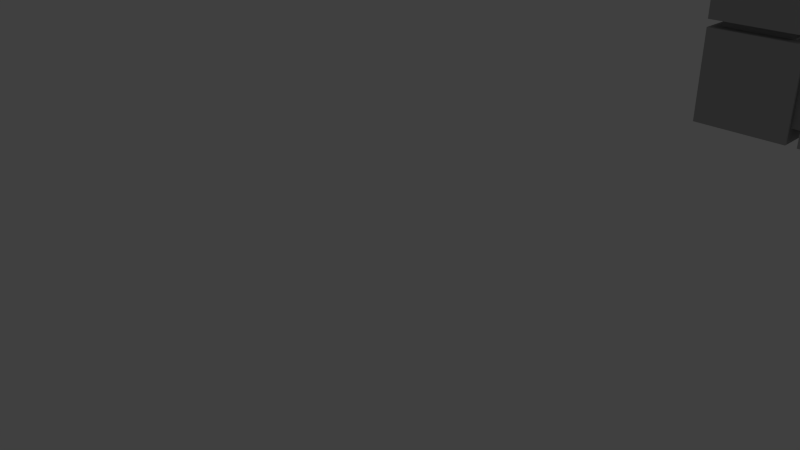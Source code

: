 # Source: 13.blend  (saved by Blender 2.74.0; exported with 4.5.12 LTS)
import bpy
from mathutils import Matrix  # noqa: F401  (used for matrix-valued properties, if any)

bpy.ops.wm.read_factory_settings(use_empty=True)
scene = bpy.context.scene
scene.name = 'Scene'

# ---- collections
col_collection_1 = bpy.data.collections.new('Collection 1'); scene.collection.children.link(col_collection_1)

# ---- materials (node trees are filled in below, after node groups)
mat_25_001 = bpy.data.materials.new('25.001')
mat_25_001.alpha_threshold = 0.0
mat_25_001.use_transparent_shadow = False
mat_25_001.diffuse_color = (0.4385, 0.4385, 0.4385, 1.0)
mat_25_001.roughness = 0.5
mat_25_001.line_color = (0.0, 0.0, 0.0, 1.0)
mat_25 = bpy.data.materials.new('25')
mat_25.alpha_threshold = 0.0
mat_25.use_transparent_shadow = False
mat_25.diffuse_color = (0.4109, 0.4109, 0.4109, 1.0)
mat_25.roughness = 0.5
mat_25.line_color = (0.0, 0.0, 0.0, 1.0)
mat_25_002 = bpy.data.materials.new('25.002')
mat_25_002.alpha_threshold = 0.0
mat_25_002.use_transparent_shadow = False
mat_25_002.diffuse_color = (0.4385, 0.4385, 0.4385, 1.0)
mat_25_002.roughness = 0.5
mat_25_002.line_color = (0.0, 0.0, 0.0, 1.0)

# ---- material node trees

# ---- world
world_world = bpy.data.worlds.new('World'); scene.world = world_world
world_world.color = (0.05088, 0.05088, 0.05088)
world_world.use_sun_shadow = False
world_world.sun_shadow_jitter_overblur = 0.0
world_world.cycles.sampling_method = 'MANUAL'
world_world.cycles.sample_map_resolution = 256

# ---- cameras
cam_camera = bpy.data.cameras.new('Camera')
cam_camera.clip_end = 100.0
cam_camera.lens = 35.0
cam_camera.sensor_width = 32.0
cam_camera.sensor_height = 18.0
cam_camera.ortho_scale = 7.314
cam_camera.dof.focus_distance = 0.0
cam_camera.dof.aperture_fstop = 128.0

# ---- lights
light_lamp = bpy.data.lights.new('Lamp', 'POINT')
light_lamp.transmission_factor = 0.0
light_lamp.cutoff_distance = 30.0
light_lamp.energy = 100.0
light_lamp.shadow_buffer_clip_start = 1.001
light_lamp.shadow_soft_size = 0.1
light_lamp.shadow_maximum_resolution = 0.006
light_lamp.use_absolute_resolution = True
light_lamp.cycles.use_multiple_importance_sampling = False

# ---- meshes
me_cube_041 = bpy.data.meshes.new('Cube.041')
me_cube_041.from_pydata([(-2.329, 7.616, 2.29), (-2.329, 5.616, 2.29), (-4.329, 5.616, 2.29), (-4.329, 7.616, 2.29), (-2.329, 7.616, 4.29), (-2.329, 5.616, 4.29), (-4.329, 5.616, 4.29), (-4.329, 7.616, 4.29), (-2.571, 4.004, 2.545), (-2.571, 2.479, 2.545), (-4.097, 2.479, 2.545), (-4.097, 4.004, 2.545), (-2.571, 4.004, 4.071), (-2.571, 2.479, 4.071), (-4.097, 2.479, 4.071), (-4.097, 4.004, 4.071), (-2.329, 5.449, 2.29), (-2.329, 3.449, 2.29), (-4.329, 3.449, 2.29), (-4.329, 5.449, 2.29), (-2.329, 5.449, 4.29), (-2.329, 3.449, 4.29), (-4.329, 3.449, 4.29), (-4.329, 5.449, 4.29), (-2.596, 1.993, 2.545), (-2.596, 0.4674, 2.545), (-4.121, 0.4674, 2.545), (-4.121, 1.993, 2.545), (-2.596, 1.993, 4.071), (-2.596, 0.4674, 4.071), (-4.121, 0.4674, 4.071), (-4.121, 1.993, 4.071), (-2.329, 3.275, 2.29), (-2.329, 1.275, 2.29), (-4.329, 1.275, 2.29), (-4.329, 3.275, 2.29), (-2.329, 3.275, 4.29), (-2.329, 1.275, 4.29), (-4.329, 1.275, 4.29), (-4.329, 3.275, 4.29), (-2.329, 1.047, 2.29), (-2.329, -0.9528, 2.29), (-4.329, -0.9528, 2.29), (-4.329, 1.047, 2.29), (-2.329, 1.047, 4.29), (-2.329, -0.9528, 4.29), (-4.329, -0.9528, 4.29), (-4.329, 1.047, 4.29), (-2.601, 0.8196, 1.242), (-2.601, -0.7059, 1.242), (-4.127, -0.7059, 1.242), (-4.127, 0.8196, 1.242), (-2.601, 0.8196, 2.768), (-2.601, -0.7059, 2.768), (-4.127, -0.7059, 2.768), (-4.127, 0.8196, 2.768), (-2.329, 1.047, 0.1038), (-2.329, -0.9528, 0.1038), (-4.329, -0.9528, 0.1038), (-4.329, 1.047, 0.1038), (-2.329, 1.047, 2.104), (-2.329, -0.9528, 2.104), (-4.329, -0.9528, 2.104), (-4.329, 1.047, 2.104), (-2.601, 0.8196, -0.8771), (-2.601, -0.7059, -0.8771), (-4.127, -0.7059, -0.8771), (-4.127, 0.8196, -0.8771), (-2.601, 0.8196, 0.6484), (-2.601, -0.7059, 0.6484), (-4.127, -0.7059, 0.6484), (-4.127, 0.8196, 0.6484), (-2.329, 1.047, -2.035), (-2.329, -0.9528, -2.035), (-4.329, -0.9528, -2.035), (-4.329, 1.047, -2.035), (-2.329, 1.047, -0.0355), (-2.329, -0.9528, -0.0355), (-4.329, -0.9528, -0.0355), (-4.329, 1.047, -0.0355), (-2.431, 6.21, 2.545), (-2.431, 4.685, 2.545), (-3.956, 4.685, 2.545), (-3.956, 6.21, 2.545), (-2.431, 6.21, 4.071), (-2.431, 4.685, 4.071), (-3.956, 4.685, 4.071), (-3.956, 6.21, 4.071), (-2.329, 1.047, -4.201), (-2.329, -0.9528, -4.201), (-4.329, -0.9528, -4.201), (-4.329, 1.047, -4.201), (-2.329, 1.047, -2.201), (-2.329, -0.9528, -2.201), (-4.329, -0.9528, -2.201), (-4.329, 1.047, -2.201), (-1.164, 0.7126, -3.883), (-1.164, -0.8129, -3.883), (-2.69, -0.8129, -3.883), (-2.69, 0.7126, -3.883), (-1.164, 0.7126, -2.358), (-1.164, -0.8129, -2.358), (-2.69, -0.8129, -2.358), (-2.69, 0.7126, -2.358), (-0.09746, 1.047, -4.201), (-0.09746, -0.9528, -4.201), (-2.097, -0.9528, -4.201), (-2.097, 1.047, -4.201), (-0.09746, 1.047, -2.201), (-0.09746, -0.9528, -2.201), (-2.097, -0.9528, -2.201), (-2.097, 1.047, -2.201), (2.123, 1.047, -4.201), (2.123, -0.9528, -4.201), (0.1229, -0.9528, -4.201), (0.1229, 1.047, -4.201), (2.123, 1.047, -2.201), (2.123, -0.9528, -2.201), (0.1229, -0.9528, -2.201), (0.1229, 1.047, -2.201), (0.7689, 0.7126, -3.883), (0.7689, -0.8129, -3.883), (-0.7567, -0.8129, -3.883), (-0.7567, 0.7126, -3.883), (0.7689, 0.7126, -2.358), (0.7689, -0.8129, -2.358), (-0.7567, -0.8129, -2.358), (-0.7567, 0.7126, -2.358), (2.974, 0.6838, -3.883), (2.974, -0.8417, -3.883), (1.448, -0.8417, -3.883), (1.448, 0.6838, -3.883), (2.974, 0.6838, -2.358), (2.974, -0.8417, -2.358), (1.448, -0.8417, -2.358), (1.448, 0.6838, -2.358), (4.22, -4.745, -3.965), (4.22, -6.271, -3.965), (2.694, -6.271, -3.965), (2.694, -4.745, -3.965), (4.22, -4.745, -2.44), (4.22, -6.271, -2.44), (2.694, -6.271, -2.44), (2.694, -4.745, -2.44), (4.392, -5.563, -4.201), (4.392, -7.563, -4.201), (2.392, -7.563, -4.201), (2.392, -5.563, -4.201), (4.392, -5.563, -2.201), (4.392, -7.563, -2.201), (2.392, -7.563, -2.201), (2.392, -5.563, -2.201), (4.392, 1.047, -4.201), (4.392, -0.9528, -4.201), (2.392, -0.9528, -4.201), (2.392, 1.047, -4.201), (4.392, 1.047, -2.201), (4.392, -0.9528, -2.201), (2.392, -0.9528, -2.201), (2.392, 1.047, -2.201), (4.392, -1.157, -4.201), (4.392, -3.157, -4.201), (2.392, -3.157, -4.201), (2.392, -1.157, -4.201), (4.392, -1.157, -2.201), (4.392, -3.157, -2.201), (2.392, -3.157, -2.201), (2.392, -1.157, -2.201), (4.22, -0.5948, -3.903), (4.22, -2.12, -3.903), (2.694, -2.12, -3.903), (2.694, -0.5948, -3.903), (4.22, -0.5948, -2.378), (4.22, -2.12, -2.378), (2.694, -2.12, -2.378), (2.694, -0.5948, -2.378), (4.22, -2.825, -3.903), (4.22, -4.35, -3.903), (2.694, -4.35, -3.903), (2.694, -2.825, -3.903), (4.22, -2.825, -2.378), (4.22, -4.35, -2.378), (2.694, -4.35, -2.378), (2.694, -2.825, -2.378), (4.392, -3.365, -4.201), (4.392, -5.365, -4.201), (2.392, -5.365, -4.201), (2.392, -3.365, -4.201), (4.392, -3.365, -2.201), (4.392, -5.365, -2.201), (2.392, -5.365, -2.201), (2.392, -3.365, -2.201), (-2.601, 0.8196, -3.171), (-2.601, -0.7059, -3.171), (-4.127, -0.7059, -3.171), (-4.127, 0.8196, -3.171), (-2.601, 0.8196, -1.646), (-2.601, -0.7059, -1.646), (-4.127, -0.7059, -1.646), (-4.127, 0.8196, -1.646)], [], [(0, 1, 2, 3), (4, 7, 6, 5), (0, 4, 5, 1), (1, 5, 6, 2), (2, 6, 7, 3), (4, 0, 3, 7), (8, 9, 10, 11), (12, 15, 14, 13), (8, 12, 13, 9), (9, 13, 14, 10), (10, 14, 15, 11), (12, 8, 11, 15), (16, 17, 18, 19), (20, 23, 22, 21), (16, 20, 21, 17), (17, 21, 22, 18), (18, 22, 23, 19), (20, 16, 19, 23), (24, 25, 26, 27), (28, 31, 30, 29), (24, 28, 29, 25), (25, 29, 30, 26), (26, 30, 31, 27), (28, 24, 27, 31), (32, 33, 34, 35), (36, 39, 38, 37), (32, 36, 37, 33), (33, 37, 38, 34), (34, 38, 39, 35), (36, 32, 35, 39), (40, 41, 42, 43), (44, 47, 46, 45), (40, 44, 45, 41), (41, 45, 46, 42), (42, 46, 47, 43), (44, 40, 43, 47), (48, 49, 50, 51), (52, 55, 54, 53), (48, 52, 53, 49), (49, 53, 54, 50), (50, 54, 55, 51), (52, 48, 51, 55), (56, 57, 58, 59), (60, 63, 62, 61), (56, 60, 61, 57), (57, 61, 62, 58), (58, 62, 63, 59), (60, 56, 59, 63), (64, 65, 66, 67), (68, 71, 70, 69), (64, 68, 69, 65), (65, 69, 70, 66), (66, 70, 71, 67), (68, 64, 67, 71), (72, 73, 74, 75), (76, 79, 78, 77), (72, 76, 77, 73), (73, 77, 78, 74), (74, 78, 79, 75), (76, 72, 75, 79), (80, 81, 82, 83), (84, 87, 86, 85), (80, 84, 85, 81), (81, 85, 86, 82), (82, 86, 87, 83), (84, 80, 83, 87), (88, 89, 90, 91), (92, 95, 94, 93), (88, 92, 93, 89), (89, 93, 94, 90), (90, 94, 95, 91), (92, 88, 91, 95), (96, 97, 98, 99), (100, 103, 102, 101), (96, 100, 101, 97), (97, 101, 102, 98), (98, 102, 103, 99), (100, 96, 99, 103), (104, 105, 106, 107), (108, 111, 110, 109), (104, 108, 109, 105), (105, 109, 110, 106), (106, 110, 111, 107), (108, 104, 107, 111), (112, 113, 114, 115), (116, 119, 118, 117), (112, 116, 117, 113), (113, 117, 118, 114), (114, 118, 119, 115), (116, 112, 115, 119), (120, 121, 122, 123), (124, 127, 126, 125), (120, 124, 125, 121), (121, 125, 126, 122), (122, 126, 127, 123), (124, 120, 123, 127), (128, 129, 130, 131), (132, 135, 134, 133), (128, 132, 133, 129), (129, 133, 134, 130), (130, 134, 135, 131), (132, 128, 131, 135), (136, 137, 138, 139), (140, 143, 142, 141), (136, 140, 141, 137), (137, 141, 142, 138), (138, 142, 143, 139), (140, 136, 139, 143), (144, 145, 146, 147), (148, 151, 150, 149), (144, 148, 149, 145), (145, 149, 150, 146), (146, 150, 151, 147), (148, 144, 147, 151), (152, 153, 154, 155), (156, 159, 158, 157), (152, 156, 157, 153), (153, 157, 158, 154), (154, 158, 159, 155), (156, 152, 155, 159), (160, 161, 162, 163), (164, 167, 166, 165), (160, 164, 165, 161), (161, 165, 166, 162), (162, 166, 167, 163), (164, 160, 163, 167), (168, 169, 170, 171), (172, 175, 174, 173), (168, 172, 173, 169), (169, 173, 174, 170), (170, 174, 175, 171), (172, 168, 171, 175), (176, 177, 178, 179), (180, 183, 182, 181), (176, 180, 181, 177), (177, 181, 182, 178), (178, 182, 183, 179), (180, 176, 179, 183), (184, 185, 186, 187), (188, 191, 190, 189), (184, 188, 189, 185), (185, 189, 190, 186), (186, 190, 191, 187), (188, 184, 187, 191), (192, 193, 194, 195), (196, 199, 198, 197), (192, 196, 197, 193), (193, 197, 198, 194), (194, 198, 199, 195), (196, 192, 195, 199)])
me_cube_041.polygons.foreach_set('material_index', [0, 0, 0, 0, 0, 0, 1, 1, 1, 1, 1, 1, 0, 0, 0, 0, 0, 0, 1, 1, 1, 1, 1, 1, 0, 0, 0, 0, 0, 0, 0, 0, 0, 0, 0, 0, 1, 1, 1, 1, 1, 1, 0, 0, 0, 0, 0, 0, 1, 1, 1, 1, 1, 1, 0, 0, 0, 0, 0, 0, 1, 1, 1, 1, 1, 1, 0, 0, 0, 0, 0, 0, 2, 2, 2, 2, 2, 2, 0, 0, 0, 0, 0, 0, 0, 0, 0, 0, 0, 0, 2, 2, 2, 2, 2, 2, 2, 2, 2, 2, 2, 2, 2, 2, 2, 2, 2, 2, 0, 0, 0, 0, 0, 0, 0, 0, 0, 0, 0, 0, 0, 0, 0, 0, 0, 0, 2, 2, 2, 2, 2, 2, 2, 2, 2, 2, 2, 2, 0, 0, 0, 0, 0, 0, 1, 1, 1, 1, 1, 1])
_uv = me_cube_041.uv_layers.new(name='UVMap')
_uv.uv.foreach_set('vector', [0.0, 0.0, 1.0, 0.0, 1.0, 1.0, 0.0, 1.0, 0.0, 0.0, 1.0, 0.0, 1.0, 1.0, 0.0, 1.0, 0.0, 0.0, 1.0, 0.0, 1.0, 1.0, 0.0, 1.0, 0.0, 0.0, 1.0, 0.0, 1.0, 1.0, 0.0, 1.0, 0.0, 0.0, 1.0, 0.0, 1.0, 1.0, 0.0, 1.0, 0.0, 0.0, 1.0, 0.0, 1.0, 1.0, 0.0, 1.0, 0.0, 0.0, 1.0, 0.0, 1.0, 1.0, 0.0, 1.0, 0.0, 0.0, 1.0, 0.0, 1.0, 1.0, 0.0, 1.0, 0.0, 0.0, 1.0, 0.0, 1.0, 1.0, 0.0, 1.0, 0.0, 0.0, 1.0, 0.0, 1.0, 1.0, 0.0, 1.0, 0.0, 0.0, 1.0, 0.0, 1.0, 1.0, 0.0, 1.0, 0.0, 0.0, 1.0, 0.0, 1.0, 1.0, 0.0, 1.0, 0.0, 0.0, 1.0, 0.0, 1.0, 1.0, 0.0, 1.0, 0.0, 0.0, 1.0, 0.0, 1.0, 1.0, 0.0, 1.0, 0.0, 0.0, 1.0, 0.0, 1.0, 1.0, 0.0, 1.0, 0.0, 0.0, 1.0, 0.0, 1.0, 1.0, 0.0, 1.0, 0.0, 0.0, 1.0, 0.0, 1.0, 1.0, 0.0, 1.0, 0.0, 0.0, 1.0, 0.0, 1.0, 1.0, 0.0, 1.0, 0.0, 0.0, 1.0, 0.0, 1.0, 1.0, 0.0, 1.0, 0.0, 0.0, 1.0, 0.0, 1.0, 1.0, 0.0, 1.0, 0.0, 0.0, 1.0, 0.0, 1.0, 1.0, 0.0, 1.0, 0.0, 0.0, 1.0, 0.0, 1.0, 1.0, 0.0, 1.0, 0.0, 0.0, 1.0, 0.0, 1.0, 1.0, 0.0, 1.0, 0.0, 0.0, 1.0, 0.0, 1.0, 1.0, 0.0, 1.0, 0.0, 0.0, 1.0, 0.0, 1.0, 1.0, 0.0, 1.0, 0.0, 0.0, 1.0, 0.0, 1.0, 1.0, 0.0, 1.0, 0.0, 0.0, 1.0, 0.0, 1.0, 1.0, 0.0, 1.0, 0.0, 0.0, 1.0, 0.0, 1.0, 1.0, 0.0, 1.0, 0.0, 0.0, 1.0, 0.0, 1.0, 1.0, 0.0, 1.0, 0.0, 0.0, 1.0, 0.0, 1.0, 1.0, 0.0, 1.0, 0.0, 0.0, 1.0, 0.0, 1.0, 1.0, 0.0, 1.0, 0.0, 0.0, 1.0, 0.0, 1.0, 1.0, 0.0, 1.0, 0.0, 0.0, 1.0, 0.0, 1.0, 1.0, 0.0, 1.0, 0.0, 0.0, 1.0, 0.0, 1.0, 1.0, 0.0, 1.0, 0.0, 0.0, 1.0, 0.0, 1.0, 1.0, 0.0, 1.0, 0.0, 0.0, 1.0, 0.0, 1.0, 1.0, 0.0, 1.0, 0.0, 0.0, 1.0, 0.0, 1.0, 1.0, 0.0, 1.0, 0.0, 0.0, 1.0, 0.0, 1.0, 1.0, 0.0, 1.0, 0.0, 0.0, 1.0, 0.0, 1.0, 1.0, 0.0, 1.0, 0.0, 0.0, 1.0, 0.0, 1.0, 1.0, 0.0, 1.0, 0.0, 0.0, 1.0, 0.0, 1.0, 1.0, 0.0, 1.0, 0.0, 0.0, 1.0, 0.0, 1.0, 1.0, 0.0, 1.0, 0.0, 0.0, 1.0, 0.0, 1.0, 1.0, 0.0, 1.0, 0.0, 0.0, 1.0, 0.0, 1.0, 1.0, 0.0, 1.0, 0.0, 0.0, 1.0, 0.0, 1.0, 1.0, 0.0, 1.0, 0.0, 0.0, 1.0, 0.0, 1.0, 1.0, 0.0, 1.0, 0.0, 0.0, 1.0, 0.0, 1.0, 1.0, 0.0, 1.0, 0.0, 0.0, 1.0, 0.0, 1.0, 1.0, 0.0, 1.0, 0.0, 0.0, 1.0, 0.0, 1.0, 1.0, 0.0, 1.0, 0.0, 0.0, 1.0, 0.0, 1.0, 1.0, 0.0, 1.0, 0.0, 0.0, 1.0, 0.0, 1.0, 1.0, 0.0, 1.0, 0.0, 0.0, 1.0, 0.0, 1.0, 1.0, 0.0, 1.0, 0.0, 0.0, 1.0, 0.0, 1.0, 1.0, 0.0, 1.0, 0.0, 0.0, 1.0, 0.0, 1.0, 1.0, 0.0, 1.0, 0.0, 0.0, 1.0, 0.0, 1.0, 1.0, 0.0, 1.0, 0.0, 0.0, 1.0, 0.0, 1.0, 1.0, 0.0, 1.0, 0.0, 0.0, 1.0, 0.0, 1.0, 1.0, 0.0, 1.0, 0.0, 0.0, 1.0, 0.0, 1.0, 1.0, 0.0, 1.0, 0.0, 0.0, 1.0, 0.0, 1.0, 1.0, 0.0, 1.0, 0.0, 0.0, 1.0, 0.0, 1.0, 1.0, 0.0, 1.0, 0.0, 0.0, 1.0, 0.0, 1.0, 1.0, 0.0, 1.0, 0.0, 0.0, 1.0, 0.0, 1.0, 1.0, 0.0, 1.0, 0.0, 0.0, 1.0, 0.0, 1.0, 1.0, 0.0, 1.0, 0.0, 0.0, 1.0, 0.0, 1.0, 1.0, 0.0, 1.0, 0.0, 0.0, 1.0, 0.0, 1.0, 1.0, 0.0, 1.0, 0.0, 0.0, 1.0, 0.0, 1.0, 1.0, 0.0, 1.0, 0.0, 0.0, 1.0, 0.0, 1.0, 1.0, 0.0, 1.0, 0.0, 0.0, 1.0, 0.0, 1.0, 1.0, 0.0, 1.0, 0.0, 0.0, 1.0, 0.0, 1.0, 1.0, 0.0, 1.0, 0.0, 0.0, 1.0, 0.0, 1.0, 1.0, 0.0, 1.0, 0.0, 0.0, 1.0, 0.0, 1.0, 1.0, 0.0, 1.0, 0.0, 0.0, 1.0, 0.0, 1.0, 1.0, 0.0, 1.0, 0.0, 0.0, 1.0, 0.0, 1.0, 1.0, 0.0, 1.0, 0.0, 0.0, 1.0, 0.0, 1.0, 1.0, 0.0, 1.0, 0.0, 0.0, 1.0, 0.0, 1.0, 1.0, 0.0, 1.0, 0.0, 0.0, 1.0, 0.0, 1.0, 1.0, 0.0, 1.0, 0.0, 0.0, 1.0, 0.0, 1.0, 1.0, 0.0, 1.0, 0.0, 0.0, 1.0, 0.0, 1.0, 1.0, 0.0, 1.0, 0.0, 0.0, 1.0, 0.0, 1.0, 1.0, 0.0, 1.0, 0.0, 0.0, 1.0, 0.0, 1.0, 1.0, 0.0, 1.0, 0.0, 0.0, 1.0, 0.0, 1.0, 1.0, 0.0, 1.0, 0.0, 0.0, 1.0, 0.0, 1.0, 1.0, 0.0, 1.0, 0.0, 0.0, 1.0, 0.0, 1.0, 1.0, 0.0, 1.0, 0.0, 0.0, 1.0, 0.0, 1.0, 1.0, 0.0, 1.0, 0.0, 0.0, 1.0, 0.0, 1.0, 1.0, 0.0, 1.0, 0.0, 0.0, 1.0, 0.0, 1.0, 1.0, 0.0, 1.0, 0.0, 0.0, 1.0, 0.0, 1.0, 1.0, 0.0, 1.0, 0.0, 0.0, 1.0, 0.0, 1.0, 1.0, 0.0, 1.0, 0.0, 0.0, 1.0, 0.0, 1.0, 1.0, 0.0, 1.0, 0.0, 0.0, 1.0, 0.0, 1.0, 1.0, 0.0, 1.0, 0.0, 0.0, 1.0, 0.0, 1.0, 1.0, 0.0, 1.0, 0.0, 0.0, 1.0, 0.0, 1.0, 1.0, 0.0, 1.0, 0.0, 0.0, 1.0, 0.0, 1.0, 1.0, 0.0, 1.0, 0.0, 0.0, 1.0, 0.0, 1.0, 1.0, 0.0, 1.0, 0.0, 0.0, 1.0, 0.0, 1.0, 1.0, 0.0, 1.0, 0.0, 0.0, 1.0, 0.0, 1.0, 1.0, 0.0, 1.0, 0.0, 0.0, 1.0, 0.0, 1.0, 1.0, 0.0, 1.0, 0.0, 0.0, 1.0, 0.0, 1.0, 1.0, 0.0, 1.0, 0.0, 0.0, 1.0, 0.0, 1.0, 1.0, 0.0, 1.0, 0.0, 0.0, 1.0, 0.0, 1.0, 1.0, 0.0, 1.0, 0.0, 0.0, 1.0, 0.0, 1.0, 1.0, 0.0, 1.0, 0.0, 0.0, 1.0, 0.0, 1.0, 1.0, 0.0, 1.0, 0.0, 0.0, 1.0, 0.0, 1.0, 1.0, 0.0, 1.0, 0.0, 0.0, 1.0, 0.0, 1.0, 1.0, 0.0, 1.0, 0.0, 0.0, 1.0, 0.0, 1.0, 1.0, 0.0, 1.0, 0.0, 0.0, 1.0, 0.0, 1.0, 1.0, 0.0, 1.0, 0.0, 0.0, 1.0, 0.0, 1.0, 1.0, 0.0, 1.0, 0.0, 0.0, 1.0, 0.0, 1.0, 1.0, 0.0, 1.0, 0.0, 0.0, 1.0, 0.0, 1.0, 1.0, 0.0, 1.0, 0.0, 0.0, 1.0, 0.0, 1.0, 1.0, 0.0, 1.0, 0.0, 0.0, 1.0, 0.0, 1.0, 1.0, 0.0, 1.0, 0.0, 0.0, 1.0, 0.0, 1.0, 1.0, 0.0, 1.0, 0.0, 0.0, 1.0, 0.0, 1.0, 1.0, 0.0, 1.0, 0.0, 0.0, 1.0, 0.0, 1.0, 1.0, 0.0, 1.0, 0.0, 0.0, 1.0, 0.0, 1.0, 1.0, 0.0, 1.0, 0.0, 0.0, 1.0, 0.0, 1.0, 1.0, 0.0, 1.0, 0.0, 0.0, 1.0, 0.0, 1.0, 1.0, 0.0, 1.0, 0.0, 0.0, 1.0, 0.0, 1.0, 1.0, 0.0, 1.0, 0.0, 0.0, 1.0, 0.0, 1.0, 1.0, 0.0, 1.0, 0.0, 0.0, 1.0, 0.0, 1.0, 1.0, 0.0, 1.0, 0.0, 0.0, 1.0, 0.0, 1.0, 1.0, 0.0, 1.0, 0.0, 0.0, 1.0, 0.0, 1.0, 1.0, 0.0, 1.0, 0.0, 0.0, 1.0, 0.0, 1.0, 1.0, 0.0, 1.0, 0.0, 0.0, 1.0, 0.0, 1.0, 1.0, 0.0, 1.0, 0.0, 0.0, 1.0, 0.0, 1.0, 1.0, 0.0, 1.0, 0.0, 0.0, 1.0, 0.0, 1.0, 1.0, 0.0, 1.0, 0.0, 0.0, 1.0, 0.0, 1.0, 1.0, 0.0, 1.0, 0.0, 0.0, 1.0, 0.0, 1.0, 1.0, 0.0, 1.0, 0.0, 0.0, 1.0, 0.0, 1.0, 1.0, 0.0, 1.0, 0.0, 0.0, 1.0, 0.0, 1.0, 1.0, 0.0, 1.0, 0.0, 0.0, 1.0, 0.0, 1.0, 1.0, 0.0, 1.0, 0.0, 0.0, 1.0, 0.0, 1.0, 1.0, 0.0, 1.0, 0.0, 0.0, 1.0, 0.0, 1.0, 1.0, 0.0, 1.0, 0.0, 0.0, 1.0, 0.0, 1.0, 1.0, 0.0, 1.0, 0.0, 0.0, 1.0, 0.0, 1.0, 1.0, 0.0, 1.0, 0.0, 0.0, 1.0, 0.0, 1.0, 1.0, 0.0, 1.0, 0.0, 0.0, 1.0, 0.0, 1.0, 1.0, 0.0, 1.0, 0.0, 0.0, 1.0, 0.0, 1.0, 1.0, 0.0, 1.0, 0.0, 0.0, 1.0, 0.0, 1.0, 1.0, 0.0, 1.0, 0.0, 0.0, 1.0, 0.0, 1.0, 1.0, 0.0, 1.0, 0.0, 0.0, 1.0, 0.0, 1.0, 1.0, 0.0, 1.0, 0.0, 0.0, 1.0, 0.0, 1.0, 1.0, 0.0, 1.0, 0.0, 0.0, 1.0, 0.0, 1.0, 1.0, 0.0, 1.0, 0.0, 0.0, 1.0, 0.0, 1.0, 1.0, 0.0, 1.0, 0.0, 0.0, 1.0, 0.0, 1.0, 1.0, 0.0, 1.0, 0.0, 0.0, 1.0, 0.0, 1.0, 1.0, 0.0, 1.0, 0.0, 0.0, 1.0, 0.0, 1.0, 1.0, 0.0, 1.0, 0.0, 0.0, 1.0, 0.0, 1.0, 1.0, 0.0, 1.0, 0.0, 0.0, 1.0, 0.0, 1.0, 1.0, 0.0, 1.0, 0.0, 0.0, 1.0, 0.0, 1.0, 1.0, 0.0, 1.0])
me_cube_041.materials.append(mat_25_001)
me_cube_041.materials.append(mat_25)
me_cube_041.materials.append(mat_25_002)
me_cube_041.use_remesh_preserve_volume = False
me_cube_041.use_remesh_preserve_attributes = False
me_cube_041.use_mirror_vertex_groups = False
me_cube_041.update()

# ---- objects
ob_cube_025 = bpy.data.objects.new('Cube.025', me_cube_041)
ob_lamp = bpy.data.objects.new('Lamp', light_lamp)
ob_camera = bpy.data.objects.new('Camera', cam_camera)

# ---- transforms, parenting, visibility, modifiers, constraints
ob_cube_025.location = (0.0, 0.0, 0.0)
ob_cube_025.lock_rotations_4d = False
ob_cube_025.empty_display_type = 'ARROWS'
ob_cube_025.lineart.crease_threshold = 0.0
ob_lamp.location = (7.468, -3.094, 2.703)
ob_lamp.rotation_euler = (0.6503, 0.05522, 1.866)
ob_lamp.lock_rotations_4d = False
ob_lamp.empty_display_type = 'ARROWS'
ob_lamp.color = (0.0, 0.0, 0.0, 0.0)
ob_lamp.lineart.crease_threshold = 0.0
ob_camera.location = (4.232, -17.44, 2.143)
ob_camera.rotation_euler = (1.109, 0.01082, 0.8149)
ob_camera.lock_rotations_4d = False
ob_camera.empty_display_type = 'ARROWS'
ob_camera.color = (0.0, 0.0, 0.0, 0.0)
ob_camera.display_type = 'WIRE'
ob_camera.lineart.crease_threshold = 0.0

# ---- collection membership
col_collection_1.objects.link(ob_cube_025)
col_collection_1.objects.link(ob_lamp)
col_collection_1.objects.link(ob_camera)

# ---- scene / render settings (as saved in the file)
scene.camera = ob_camera
scene.frame_start = 1; scene.frame_end = 250; scene.frame_set(1)
scene.render.engine = 'BLENDER_EEVEE_NEXT'
scene.render.resolution_percentage = 50
scene.render.dither_intensity = 0.0
scene.cycles.use_denoising = False
scene.cycles.samples = 10
scene.cycles.sampling_pattern = 'TABULATED_SOBOL'
scene.cycles.light_sampling_threshold = 0.0
scene.cycles.use_adaptive_sampling = False
scene.cycles.use_light_tree = False
scene.cycles.blur_glossy = 0.0
scene.cycles.pixel_filter_type = 'GAUSSIAN'
scene.cycles.sample_clamp_indirect = 0.0
scene.view_settings.view_transform = 'Standard'
bpy.context.view_layer.update()
